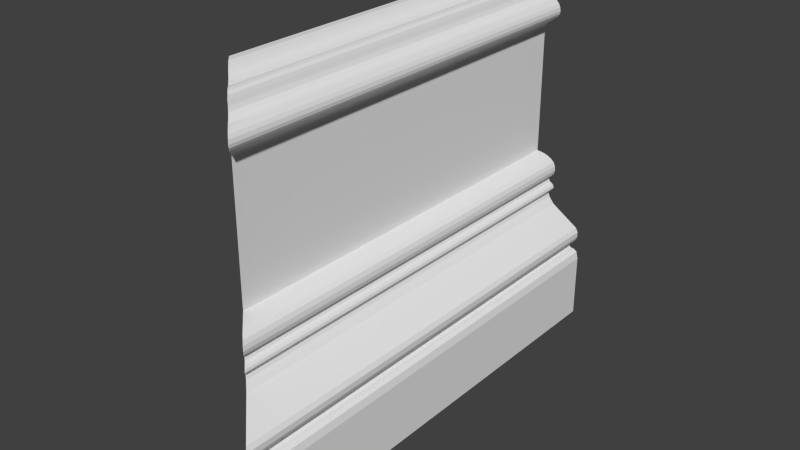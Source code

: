 # Source: list_old_edge.blend  (saved by Blender 2.73.0; exported with 4.5.12 LTS)
import bpy
from mathutils import Matrix  # noqa: F401  (used for matrix-valued properties, if any)

bpy.ops.wm.read_factory_settings(use_empty=True)
scene = bpy.context.scene
scene.name = 'Scene'

# ---- collections
col_collection_1 = bpy.data.collections.new('Collection 1'); scene.collection.children.link(col_collection_1)

# ---- world
world_world = bpy.data.worlds.new('World'); scene.world = world_world
world_world.color = (0.05088, 0.05088, 0.05088)
world_world.use_sun_shadow = False
world_world.sun_shadow_jitter_overblur = 0.0
world_world.cycles.sampling_method = 'MANUAL'
world_world.cycles.sample_map_resolution = 256

# ---- meshes
me_plane_002 = bpy.data.meshes.new('Plane.002')
me_plane_002.from_pydata([(0.01045, 0.02082, -5.618e-05), (2.447, 0.02082, -6.381e-05), (2.447, 1.735, -6.381e-05), (2.399, 1.929, -6.381e-05), (2.239, 2.002, -6.381e-05), (2.168, 2.081, -6.381e-05), (2.319, 2.651, -6.381e-05), (1.413, 3.328, -6.381e-05), (1.38, 3.435, -6.381e-05), (1.465, 3.74, -6.381e-05), (1.38, 3.909, -6.381e-05), (1.499, 4.029, -6.381e-05), (1.532, 4.143, -6.381e-05), (1.473, 4.37, -6.381e-05), (1.381, 4.452, -6.381e-05), (1.043, 4.574, -6.381e-05), (0.9351, 4.585, -6.381e-05), (1.235, 8.825, -6.381e-05), (1.313, 8.738, -6.381e-05), (0.9784, 8.131, -6.381e-05), (0.3179, 9.592, -6.381e-05), (0.8117, 9.332, -6.381e-05), (0.9679, 8.979, -6.381e-05), (0.5255, 9.371, -6.381e-05), (0.3725, 9.499, -6.381e-05), (0.01045, 9.638, -6.381e-05), (2.31, 1.991, -6.381e-05), (2.182, 2.019, -6.381e-05), (2.187, 2.16, -6.381e-05), (2.343, 2.279, -6.381e-05), (2.385, 2.386, -6.381e-05), (2.385, 2.533, -6.381e-05), (2.064, 2.815, -6.381e-05), (1.555, 3.148, -6.381e-05), (1.422, 3.537, -6.381e-05), (1.488, 3.565, -6.381e-05), (1.526, 3.622, -6.381e-05), (1.512, 3.689, -6.381e-05), (1.394, 3.78, -6.381e-05), (1.366, 3.847, -6.381e-05), (1.437, 3.954, -6.381e-05), (1.519, 4.264, -6.381e-05), (1.266, 4.515, -6.381e-05), (1.148, 4.554, -6.381e-05), (0.9351, 7.992, -6.381e-05), (1.311, 8.4, -6.381e-05), (1.356, 8.482, -6.381e-05), (1.06, 8.206, -6.381e-05), (1.352, 8.656, -6.381e-05), (1.368, 8.561, -6.381e-05), (0.9433, 8.058, -6.381e-05), (0.195, 9.638, -6.381e-05), (0.9296, 9.081, -6.381e-05), (0.6238, 9.336, -6.381e-05), (0.904, 9.194, -6.381e-05), (0.8728, 9.281, -6.381e-05), (0.7205, 9.347, -6.381e-05), (1.039, 8.91, -6.381e-05), (1.121, 8.851, -6.381e-05), (0.4354, 9.415, -6.381e-05), (0.01045, 7.998, 0.00382), (-0.007906, 7.998, 9.996), (0.4278, 9.415, 10.43), (1.122, 8.851, 11.13), (1.039, 8.91, 11.04), (0.7165, 9.347, 10.72), (0.8708, 9.28, 10.87), (0.9023, 9.193, 10.91), (0.6186, 9.336, 10.62), (0.9283, 9.08, 10.93), (0.1844, 9.637, 10.19), (0.942, 8.058, 10.95), (1.372, 8.561, 11.38), (1.356, 8.656, 11.36), (1.06, 8.206, 11.06), (1.36, 8.482, 11.36), (1.314, 8.4, 11.32), (0.9336, 7.992, 10.94), (1.149, 4.554, 11.15), (1.268, 4.515, 11.27), (1.524, 4.264, 11.53), (1.441, 3.954, 11.44), (1.369, 3.847, 11.37), (1.398, 3.779, 11.4), (1.517, 3.689, 11.52), (1.532, 3.622, 11.54), (1.493, 3.565, 11.5), (1.426, 3.537, 11.43), (1.56, 3.148, 11.56), (2.076, 2.815, 12.08), (2.401, 2.533, 12.41), (2.401, 2.386, 12.41), (2.358, 2.279, 12.36), (2.201, 2.16, 12.2), (2.196, 2.019, 12.2), (2.325, 1.991, 12.33), (-0.002544, 9.637, 10.0), (0.3642, 9.498, 10.37), (0.519, 9.37, 10.52), (0.967, 8.979, 10.97), (0.8089, 9.332, 10.81), (0.3089, 9.592, 10.31), (0.9775, 8.131, 10.98), (1.316, 8.738, 11.32), (1.238, 8.825, 11.24), (0.933, 4.585, 10.94), (1.043, 4.573, 11.05), (1.384, 4.452, 11.39), (1.477, 4.37, 11.48), (1.537, 4.142, 11.54), (1.504, 4.029, 11.51), (1.383, 3.909, 11.39), (1.469, 3.74, 11.47), (1.383, 3.435, 11.39), (1.417, 3.328, 11.42), (2.335, 2.651, 12.34), (2.181, 2.081, 12.19), (2.253, 2.002, 12.26), (2.416, 1.929, 12.42), (2.464, 1.735, 12.47), (2.464, 0.02099, 12.47), (-0.004401, 0.02035, 9.999)], [], [(25, 51, 20, 24, 59, 23, 53, 56, 21, 55, 54, 52, 22, 57, 58, 17, 18, 48, 49, 46, 45, 47, 19, 50, 44, 16, 15, 43, 42, 14, 13, 41, 12, 11, 40, 10, 39, 38, 9, 37, 36, 35, 34, 8, 7, 33, 32, 6, 31, 30, 29, 28, 5, 27, 4, 26, 3, 2, 1, 0, 60), (42, 43, 78, 79), (29, 30, 91, 92), (60, 0, 121, 61), (6, 32, 89, 115), (36, 37, 84, 85), (50, 19, 102, 71), (45, 46, 75, 76), (13, 14, 107, 108), (43, 15, 106, 78), (34, 35, 86, 87), (4, 27, 94, 117), (57, 22, 99, 64), (21, 56, 65, 100), (35, 36, 85, 86), (17, 58, 63, 104), (53, 23, 98, 68), (3, 26, 95, 118), (5, 28, 93, 116), (20, 51, 70, 101), (10, 40, 81, 111), (9, 38, 83, 112), (22, 52, 69, 99), (39, 10, 111, 82), (40, 11, 110, 81), (96, 61, 121, 120, 119, 118, 95, 117, 94, 116, 93, 92, 91, 90, 115, 89, 88, 114, 113, 87, 86, 85, 84, 112, 83, 82, 111, 81, 110, 109, 80, 108, 107, 79, 78, 106, 105, 77, 71, 102, 74, 76, 75, 72, 73, 103, 104, 63, 64, 99, 69, 67, 66, 100, 65, 68, 98, 62, 97, 101, 70), (12, 41, 80, 109), (33, 7, 114, 88), (11, 12, 109, 110), (51, 25, 96, 70), (24, 20, 101, 97), (0, 1, 120, 121), (48, 18, 103, 73), (7, 8, 113, 114), (44, 50, 71, 77), (32, 33, 88, 89), (49, 48, 73, 72), (52, 54, 67, 69), (2, 3, 118, 119), (46, 49, 72, 75), (47, 45, 76, 74), (56, 53, 68, 65), (14, 42, 79, 107), (54, 55, 66, 67), (23, 59, 62, 98), (38, 39, 82, 83), (55, 21, 100, 66), (59, 24, 97, 62), (30, 31, 90, 91), (16, 44, 77, 105), (1, 2, 119, 120), (26, 4, 117, 95), (15, 16, 105, 106), (19, 47, 74, 102), (37, 9, 112, 84), (41, 13, 108, 80), (31, 6, 115, 90), (28, 29, 92, 93), (58, 57, 64, 63), (25, 60, 61, 96), (27, 5, 116, 94), (18, 17, 104, 103), (8, 34, 87, 113)])
_uv = me_plane_002.uv_layers.new(name='UVMap')
_uv.uv.foreach_set('vector', [0.1115, 0.287, 0.1115, 0.2889, 0.1111, 0.2902, 0.1101, 0.2907, 0.1093, 0.2914, 0.1088, 0.2923, 0.1085, 0.2933, 0.1086, 0.2943, 0.1085, 0.2953, 0.108, 0.2959, 0.1071, 0.2963, 0.1059, 0.2965, 0.1049, 0.2969, 0.1042, 0.2977, 0.1036, 0.2985, 0.1034, 0.2999, 0.1026, 0.3013, 0.1019, 0.3026, 0.03278, 0.314, 0.03277, 0.314, 0.03275, 0.314, 0.03271, 0.314, 0.03269, 0.3139, 0.03268, 0.3139, 0.03267, 0.3139, 0.03249, 0.3133, 0.03247, 0.3133, 0.03246, 0.3133, 0.03245, 0.3133, 0.03243, 0.3133, 0.03243, 0.3133, 0.03243, 0.3133, 0.03243, 0.3132, 0.03244, 0.3132, 0.03246, 0.3132, 0.03247, 0.3132, 0.03247, 0.3132, 0.03247, 0.3132, 0.03246, 0.3132, 0.03246, 0.3132, 0.03246, 0.3132, 0.03247, 0.3132, 0.03248, 0.3132, 0.03249, 0.3131, 0.0325, 0.3131, 0.03251, 0.313, 0.03248, 0.3129, 0.03247, 0.3129, 0.03247, 0.3129, 0.03249, 0.3128, 0.03251, 0.3128, 0.03254, 0.3128, 0.03256, 0.3128, 0.03256, 0.3128, 0.03257, 0.3128, 0.03258, 0.3128, 0.0326, 0.3128, 0.02286, 0.3152, 0.00322, 0.3152, 0.00322, 0.2873, 0.09464, 0.2873, 0.2122, 0.6371, 0.2182, 0.6371, 0.2236, 0.9795, 0.2176, 0.9795, 0.08071, 0.637, 0.08668, 0.637, 0.09207, 0.9795, 0.08609, 0.9795, 0.4423, 0.0001411, 0.522, 0.0001027, 0.522, 0.9999, 0.4423, 0.9999, 0.09864, 0.637, 0.1046, 0.637, 0.11, 0.9795, 0.104, 0.9795, 0.1405, 0.637, 0.1465, 0.637, 0.1518, 0.9795, 0.1459, 0.9795, 0.2478, 0.6369, 0.2537, 0.6369, 0.2591, 0.9794, 0.2532, 0.9794, 0.2657, 0.6369, 0.2717, 0.6369, 0.2771, 0.9794, 0.2711, 0.9794, 0.2002, 0.6371, 0.2062, 0.6371, 0.2116, 0.9795, 0.2056, 0.9795, 0.2182, 0.6371, 0.2241, 0.6371, 0.2295, 0.9795, 0.2236, 0.9795, 0.1285, 0.637, 0.1345, 0.637, 0.1399, 0.9795, 0.1339, 0.9795, 0.0568, 0.637, 0.06278, 0.637, 0.06816, 0.9795, 0.06218, 0.9795, 0.3075, 0.6369, 0.3135, 0.6369, 0.3189, 0.9794, 0.3129, 0.9794, 0.3374, 0.6369, 0.3434, 0.637, 0.3488, 0.9794, 0.3428, 0.9794, 0.1345, 0.637, 0.1405, 0.637, 0.1459, 0.9795, 0.1399, 0.9795, 0.2956, 0.6369, 0.3016, 0.6369, 0.3069, 0.9794, 0.301, 0.9794, 0.3494, 0.637, 0.3554, 0.637, 0.3607, 0.9794, 0.3548, 0.9794, 0.04485, 0.637, 0.05082, 0.637, 0.05621, 0.9794, 0.05023, 0.9794, 0.06875, 0.637, 0.07473, 0.637, 0.08011, 0.9795, 0.07414, 0.9795, 0.3733, 0.637, 0.3793, 0.637, 0.3846, 0.9794, 0.3787, 0.9794, 0.1704, 0.637, 0.1763, 0.637, 0.1817, 0.9795, 0.1757, 0.9795, 0.1524, 0.637, 0.1584, 0.637, 0.1638, 0.9795, 0.1578, 0.9795, 0.3135, 0.6369, 0.3195, 0.6369, 0.3249, 0.9794, 0.3189, 0.9794, 0.1644, 0.637, 0.1704, 0.637, 0.1757, 0.9795, 0.1698, 0.9795, 0.1763, 0.637, 0.1823, 0.637, 0.1877, 0.9795, 0.1817, 0.9795, 0.1039, 0.3764, 0.08617, 0.3759, 8.13e-05, 0.3744, 0.0005385, 0.3481, 0.01904, 0.3484, 0.02149, 0.3481, 0.02175, 0.3476, 0.02205, 0.3473, 0.02227, 0.3471, 0.02254, 0.347, 0.02277, 0.3466, 0.02267, 0.3456, 0.02292, 0.3451, 0.02347, 0.3445, 0.02415, 0.3444, 0.02566, 0.3448, 0.0287, 0.3455, 0.02988, 0.3454, 0.03045, 0.3452, 0.03084, 0.3448, 0.03084, 0.3445, 0.03103, 0.3442, 0.03138, 0.3441, 0.03171, 0.3442, 0.03204, 0.3445, 0.03242, 0.3445, 0.03269, 0.3443, 0.03278, 0.3439, 0.03301, 0.3435, 0.03348, 0.3431, 0.03408, 0.3429, 0.03467, 0.3429, 0.03525, 0.3432, 0.03578, 0.3436, 0.0362, 0.3441, 0.03651, 0.3445, 0.03679, 0.345, 0.05153, 0.3494, 0.05381, 0.3504, 0.05411, 0.3507, 0.05444, 0.3512, 0.0555, 0.3524, 0.05565, 0.3529, 0.05562, 0.3533, 0.08966, 0.3591, 0.09369, 0.3611, 0.09547, 0.3628, 0.09575, 0.3642, 0.09636, 0.3651, 0.09708, 0.3659, 0.09816, 0.3663, 0.09937, 0.3666, 0.1003, 0.367, 0.1008, 0.3677, 0.101, 0.3686, 0.1008, 0.3697, 0.1012, 0.3708, 0.1016, 0.3717, 0.1025, 0.3725, 0.1035, 0.3731, 0.1039, 0.3744, 0.1883, 0.637, 0.1943, 0.6371, 0.1996, 0.9795, 0.1937, 0.9795, 0.1106, 0.637, 0.1166, 0.637, 0.1219, 0.9794, 0.116, 0.9794, 0.1823, 0.637, 0.1883, 0.637, 0.1937, 0.9795, 0.1877, 0.9795, 0.3793, 0.637, 0.3852, 0.637, 0.3906, 0.9794, 0.3846, 0.9794, 0.3673, 0.637, 0.3733, 0.637, 0.3787, 0.9794, 0.3727, 0.9794, 0.522, 0.0001027, 0.5464, 0.0001034, 0.5464, 0.9999, 0.522, 0.9999, 0.2836, 0.6369, 0.2896, 0.6369, 0.295, 0.9794, 0.289, 0.9794, 0.1166, 0.637, 0.1225, 0.637, 0.1279, 0.9794, 0.1219, 0.9794, 0.2418, 0.6369, 0.2478, 0.6369, 0.2532, 0.9794, 0.2472, 0.9793, 0.1046, 0.637, 0.1106, 0.637, 0.116, 0.9794, 0.11, 0.9795, 0.2777, 0.6369, 0.2836, 0.6369, 0.289, 0.9794, 0.283, 0.9794, 0.3195, 0.6369, 0.3255, 0.6369, 0.3308, 0.9794, 0.3249, 0.9794, 0.03887, 0.637, 0.04485, 0.637, 0.05023, 0.9794, 0.04425, 0.9794, 0.2717, 0.6369, 0.2777, 0.6369, 0.283, 0.9794, 0.2771, 0.9794, 0.2597, 0.6369, 0.2657, 0.6369, 0.2711, 0.9794, 0.2651, 0.9794, 0.3434, 0.637, 0.3494, 0.637, 0.3548, 0.9794, 0.3488, 0.9794, 0.2062, 0.6371, 0.2122, 0.6371, 0.2176, 0.9795, 0.2116, 0.9795, 0.3255, 0.6369, 0.3314, 0.6369, 0.3368, 0.9794, 0.3308, 0.9794, 0.3554, 0.637, 0.3613, 0.637, 0.3667, 0.9794, 0.3607, 0.9794, 0.1584, 0.637, 0.1644, 0.637, 0.1698, 0.9795, 0.1638, 0.9795, 0.3314, 0.6369, 0.3374, 0.6369, 0.3428, 0.9794, 0.3368, 0.9794, 0.3613, 0.637, 0.3673, 0.637, 0.3727, 0.9794, 0.3667, 0.9794, 0.08668, 0.637, 0.09266, 0.637, 0.09804, 0.9795, 0.09207, 0.9795, 0.2301, 0.6371, 0.2418, 0.6369, 0.2472, 0.9793, 0.2355, 0.9795, 0.03289, 0.6371, 0.03887, 0.637, 0.04425, 0.9794, 0.03827, 0.9795, 0.05082, 0.637, 0.0568, 0.637, 0.06218, 0.9795, 0.05621, 0.9794, 0.2241, 0.6371, 0.2301, 0.6371, 0.2355, 0.9795, 0.2295, 0.9795, 0.2537, 0.6369, 0.2597, 0.6369, 0.2651, 0.9794, 0.2591, 0.9794, 0.1465, 0.637, 0.1524, 0.637, 0.1578, 0.9795, 0.1518, 0.9795, 0.1943, 0.6371, 0.2002, 0.6371, 0.2056, 0.9795, 0.1996, 0.9795, 0.09266, 0.637, 0.09864, 0.637, 0.104, 0.9795, 0.09804, 0.9795, 0.07473, 0.637, 0.08071, 0.637, 0.08609, 0.9795, 0.08011, 0.9795, 0.3016, 0.6369, 0.3075, 0.6369, 0.3129, 0.9794, 0.3069, 0.9794, 0.4248, 8.13e-05, 0.4423, 0.0001411, 0.4423, 0.9999, 0.4248, 0.9999, 0.06278, 0.637, 0.06875, 0.637, 0.07414, 0.9795, 0.06816, 0.9795, 0.2896, 0.6369, 0.2956, 0.6369, 0.301, 0.9794, 0.295, 0.9794, 0.1225, 0.637, 0.1285, 0.637, 0.1339, 0.9795, 0.1279, 0.9794])
me_plane_002.use_remesh_preserve_volume = False
me_plane_002.use_remesh_preserve_attributes = False
me_plane_002.use_mirror_vertex_groups = False
me_plane_002.update()

# ---- objects
ob_plane = bpy.data.objects.new('Plane', me_plane_002)

# ---- transforms, parenting, visibility, modifiers, constraints
ob_plane.location = (0.0, 0.0, 0.0)
ob_plane.rotation_euler = (7.854, -0.0, 0.0)
ob_plane.lineart.crease_threshold = 0.0

# ---- collection membership
col_collection_1.objects.link(ob_plane)

# ---- scene / render settings (as saved in the file)
scene.frame_start = 1; scene.frame_end = 250; scene.frame_set(1)
scene.render.engine = 'BLENDER_EEVEE_NEXT'
scene.render.resolution_percentage = 50
scene.render.dither_intensity = 0.0
scene.cycles.use_denoising = False
scene.cycles.samples = 10
scene.cycles.sampling_pattern = 'TABULATED_SOBOL'
scene.cycles.light_sampling_threshold = 0.0
scene.cycles.use_adaptive_sampling = False
scene.cycles.use_light_tree = False
scene.cycles.blur_glossy = 0.0
scene.cycles.pixel_filter_type = 'GAUSSIAN'
scene.cycles.sample_clamp_indirect = 0.0
scene.view_settings.view_transform = 'Standard'
bpy.context.view_layer.update()

# ---- added for rendering (the .blend has no active camera and no usable light): camera, sun
cam_auto = bpy.data.cameras.new('AutoCamera')
cam_auto.lens = 50.0
cam_auto.sensor_width = 36.0
cam_auto.clip_end = 1000.0
ob_auto_camera = bpy.data.objects.new('AutoCamera', cam_auto)
scene.collection.objects.link(ob_auto_camera)
ob_auto_camera.location = (15.9748, -23.9299, 16.6264)
ob_auto_camera.rotation_euler = (1.09748, -7.21219e-08, 0.694738)
scene.camera = ob_auto_camera
light_auto_sun = bpy.data.lights.new('AutoSun', 'SUN')
light_auto_sun.energy = 3.0
light_auto_sun.angle = 0.0523599
ob_auto_sun = bpy.data.objects.new('AutoSun', light_auto_sun)
scene.collection.objects.link(ob_auto_sun)
ob_auto_sun.rotation_euler = (0.872665, 0.174533, 0.523599)
bpy.context.view_layer.update()
